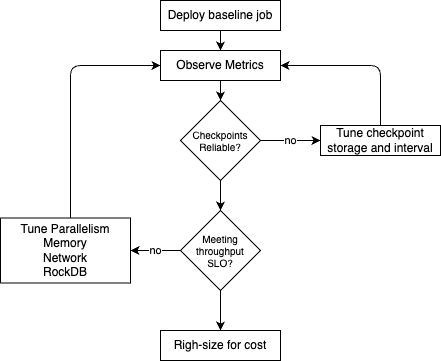

The diagram above was exported from draw.io. Its source (the exported page's mxGraphModel, read from the mxfile embedded in the PNG):
<mxGraphModel dx="607" dy="459" grid="1" gridSize="10" guides="1" tooltips="1" connect="1" arrows="1" fold="1" page="1" pageScale="1" pageWidth="850" pageHeight="1100" math="0" shadow="0">
  <root>
    <mxCell id="0" />
    <mxCell id="1" parent="0" />
    <mxCell id="5" style="edgeStyle=none;html=1;" edge="1" parent="1" source="2" target="3">
      <mxGeometry relative="1" as="geometry" />
    </mxCell>
    <mxCell id="2" value="Deploy baseline job" style="rounded=0;whiteSpace=wrap;html=1;" vertex="1" parent="1">
      <mxGeometry x="260" y="50" width="120" height="30" as="geometry" />
    </mxCell>
    <mxCell id="6" style="edgeStyle=none;html=1;" edge="1" parent="1" source="3" target="4">
      <mxGeometry relative="1" as="geometry" />
    </mxCell>
    <mxCell id="3" value="Observe Metrics" style="rounded=0;whiteSpace=wrap;html=1;" vertex="1" parent="1">
      <mxGeometry x="260" y="100" width="120" height="30" as="geometry" />
    </mxCell>
    <mxCell id="9" value="no" style="edgeStyle=none;html=1;entryX=0;entryY=0.5;entryDx=0;entryDy=0;" edge="1" parent="1" source="4" target="8">
      <mxGeometry relative="1" as="geometry" />
    </mxCell>
    <mxCell id="12" style="edgeStyle=none;html=1;" edge="1" parent="1" source="4" target="11">
      <mxGeometry relative="1" as="geometry" />
    </mxCell>
    <mxCell id="4" value="Checkpoints&lt;div&gt;Reliable?&lt;/div&gt;" style="rhombus;whiteSpace=wrap;html=1;fontSize=10;" vertex="1" parent="1">
      <mxGeometry x="280" y="150" width="80" height="80" as="geometry" />
    </mxCell>
    <mxCell id="10" style="edgeStyle=orthogonalEdgeStyle;html=1;entryX=1;entryY=0.5;entryDx=0;entryDy=0;" edge="1" parent="1" source="8" target="3">
      <mxGeometry relative="1" as="geometry">
        <Array as="points">
          <mxPoint x="480" y="115" />
        </Array>
      </mxGeometry>
    </mxCell>
    <mxCell id="8" value="Tune checkpoint&lt;div&gt;storage and interval&lt;/div&gt;" style="rounded=0;whiteSpace=wrap;html=1;" vertex="1" parent="1">
      <mxGeometry x="420" y="175" width="120" height="30" as="geometry" />
    </mxCell>
    <mxCell id="14" value="no" style="edgeStyle=none;html=1;entryX=1;entryY=0.5;entryDx=0;entryDy=0;" edge="1" parent="1" source="11" target="13">
      <mxGeometry relative="1" as="geometry" />
    </mxCell>
    <mxCell id="16" style="edgeStyle=none;html=1;exitX=0.5;exitY=1;exitDx=0;exitDy=0;entryX=0.5;entryY=0;entryDx=0;entryDy=0;" edge="1" parent="1" source="11" target="15">
      <mxGeometry relative="1" as="geometry" />
    </mxCell>
    <mxCell id="11" value="Meeting&lt;div&gt;throughput&lt;/div&gt;&lt;div&gt;SLO?&lt;/div&gt;" style="rhombus;whiteSpace=wrap;html=1;fontSize=10;" vertex="1" parent="1">
      <mxGeometry x="280" y="260" width="80" height="80" as="geometry" />
    </mxCell>
    <mxCell id="17" style="edgeStyle=orthogonalEdgeStyle;html=1;entryX=0;entryY=0.5;entryDx=0;entryDy=0;" edge="1" parent="1" source="13" target="3">
      <mxGeometry relative="1" as="geometry">
        <Array as="points">
          <mxPoint x="170" y="115" />
        </Array>
      </mxGeometry>
    </mxCell>
    <mxCell id="13" value="Tune Parallelism&lt;br&gt;Memory&lt;br&gt;Network&lt;div&gt;RockDB&lt;/div&gt;" style="rounded=0;whiteSpace=wrap;html=1;" vertex="1" parent="1">
      <mxGeometry x="100" y="267.5" width="130" height="65" as="geometry" />
    </mxCell>
    <mxCell id="15" value="Righ-size for cost" style="rounded=0;whiteSpace=wrap;html=1;" vertex="1" parent="1">
      <mxGeometry x="260" y="380" width="120" height="30" as="geometry" />
    </mxCell>
  </root>
</mxGraphModel>